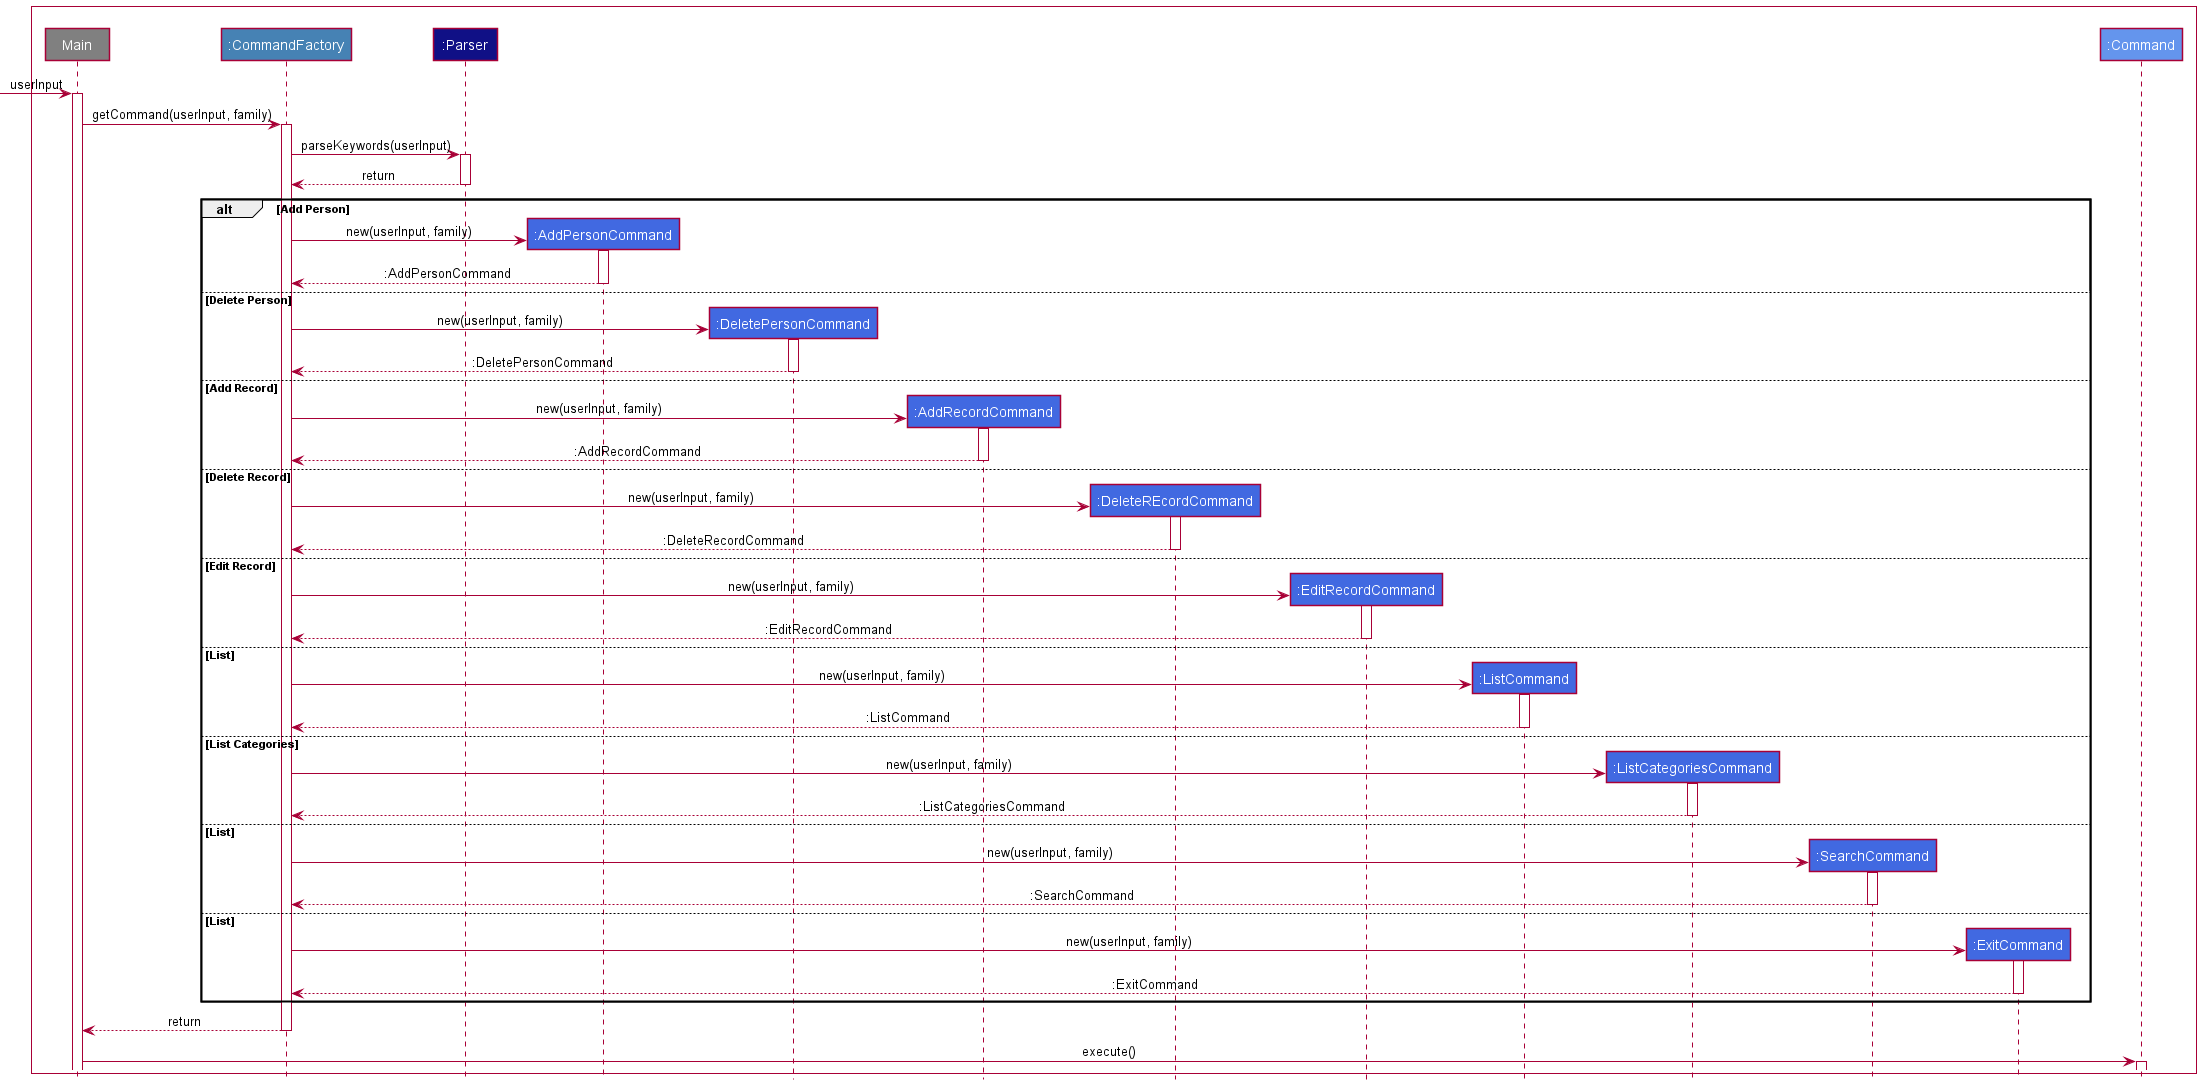

The diagram above was rendered by PlantUML. Its source (embedded in the PNG):
@startuml
'https://plantuml.com/sequence-diagram
!include style.puml

Box " "#WHITE
    participant Main #grey
    participant ":CommandFactory" as CommandFactory COMMAND_COLOR
    participant ":Parser" as Parser LOGIC_COLOR
    participant ":AddPersonCommand" as AddPersonCommand COMMAND_COLOR_T1
    participant ":DeletePersonCommand" as DeletePersonCommand COMMAND_COLOR_T1
    participant ":AddRecordCommand" as AddRecordCommand COMMAND_COLOR_T1
    participant ":DeleteREcordCommand" as DeleteRecordCommand COMMAND_COLOR_T1
    participant ":EditRecordCommand" as EditRecordCommand COMMAND_COLOR_T1
    participant ":ListCommand" as ListCommand COMMAND_COLOR_T1
    participant ":ListCategoriesCommand" as ListCategoriesCommand COMMAND_COLOR_T1
    participant ":SearchCommand" as SearchCommand COMMAND_COLOR_T1
    participant ":ExitCommand" as ExitCommand COMMAND_COLOR_T1
    participant ":Command" as Command COMMAND_COLOR_T3
end Box

-> Main: userInput
activate Main
Main -> CommandFactory: getCommand(userInput, family)
activate CommandFactory
CommandFactory -> Parser: parseKeywords(userInput)
activate Parser
Parser --> CommandFactory: return
deactivate Parser
alt Add Person
    create AddPersonCommand
    CommandFactory -> AddPersonCommand: new(userInput, family)
    activate AddPersonCommand
    AddPersonCommand --> CommandFactory: :AddPersonCommand
    deactivate AddPersonCommand
else Delete Person
     create DeletePersonCommand
     CommandFactory -> DeletePersonCommand: new(userInput, family)
     activate DeletePersonCommand
     DeletePersonCommand --> CommandFactory: :DeletePersonCommand
     deactivate DeletePersonCommand
else Add Record
    create AddRecordCommand
    CommandFactory -> AddRecordCommand: new(userInput, family)
    activate AddRecordCommand
    AddRecordCommand --> CommandFactory: :AddRecordCommand
    deactivate AddRecordCommand
else Delete Record
    create DeleteRecordCommand
    CommandFactory -> DeleteRecordCommand: new(userInput, family)
    activate DeleteRecordCommand
    DeleteRecordCommand --> CommandFactory: :DeleteRecordCommand
    deactivate DeleteRecordCommand
else Edit Record
    create EditRecordCommand
    CommandFactory -> EditRecordCommand: new(userInput, family)
    activate EditRecordCommand
    EditRecordCommand --> CommandFactory: :EditRecordCommand
    deactivate EditRecordCommand
else List
    create ListCommand
    CommandFactory -> ListCommand: new(userInput, family)
    activate ListCommand
    ListCommand --> CommandFactory: :ListCommand
    deactivate ListCommand
else List Categories
    create ListCategoriesCommand
    CommandFactory -> ListCategoriesCommand: new(userInput, family)
    activate ListCategoriesCommand
    ListCategoriesCommand --> CommandFactory: :ListCategoriesCommand
    deactivate ListCategoriesCommand
else List
    create SearchCommand
    CommandFactory -> SearchCommand: new(userInput, family)
    activate SearchCommand
    SearchCommand --> CommandFactory: :SearchCommand
    deactivate SearchCommand
else List
    create ExitCommand
    CommandFactory -> ExitCommand: new(userInput, family)
    activate ExitCommand
    ExitCommand --> CommandFactory: :ExitCommand
    deactivate ExitCommand
end
CommandFactory --> Main: return
deactivate CommandFactory
Main -> Command: execute()
activate Command
@enduml